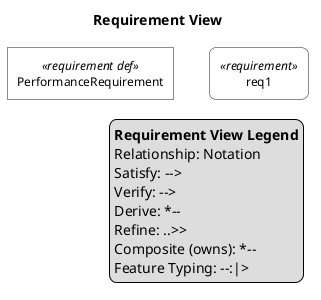

The diagram above was rendered by PlantUML. Its source (embedded in the PNG):
@startuml

skinparam monochrome true
skinparam wrapWidth 400
skinparam defaultFontSize 12
skinparam defaultFontName Helvetica

skinparam rectangle<<requirement def>> {
    RoundCorner 0
    BackgroundColor white
}
skinparam rectangle<<requirement>> {
    RoundCorner 15
    BackgroundColor white
}

top to bottom direction

title Requirement View

hide circle

rectangle "PerformanceRequirement" as E1 <<requirement def>>
rectangle "req1" as E2 <<requirement>>


legend right
  <b>Requirement View Legend</b>
  Relationship: Notation
  Satisfy: -->
  Verify: -->
  Derive: *--
  Refine: ..>>
  Composite (owns): *--
  Feature Typing: --:|> 
endlegend

@enduml